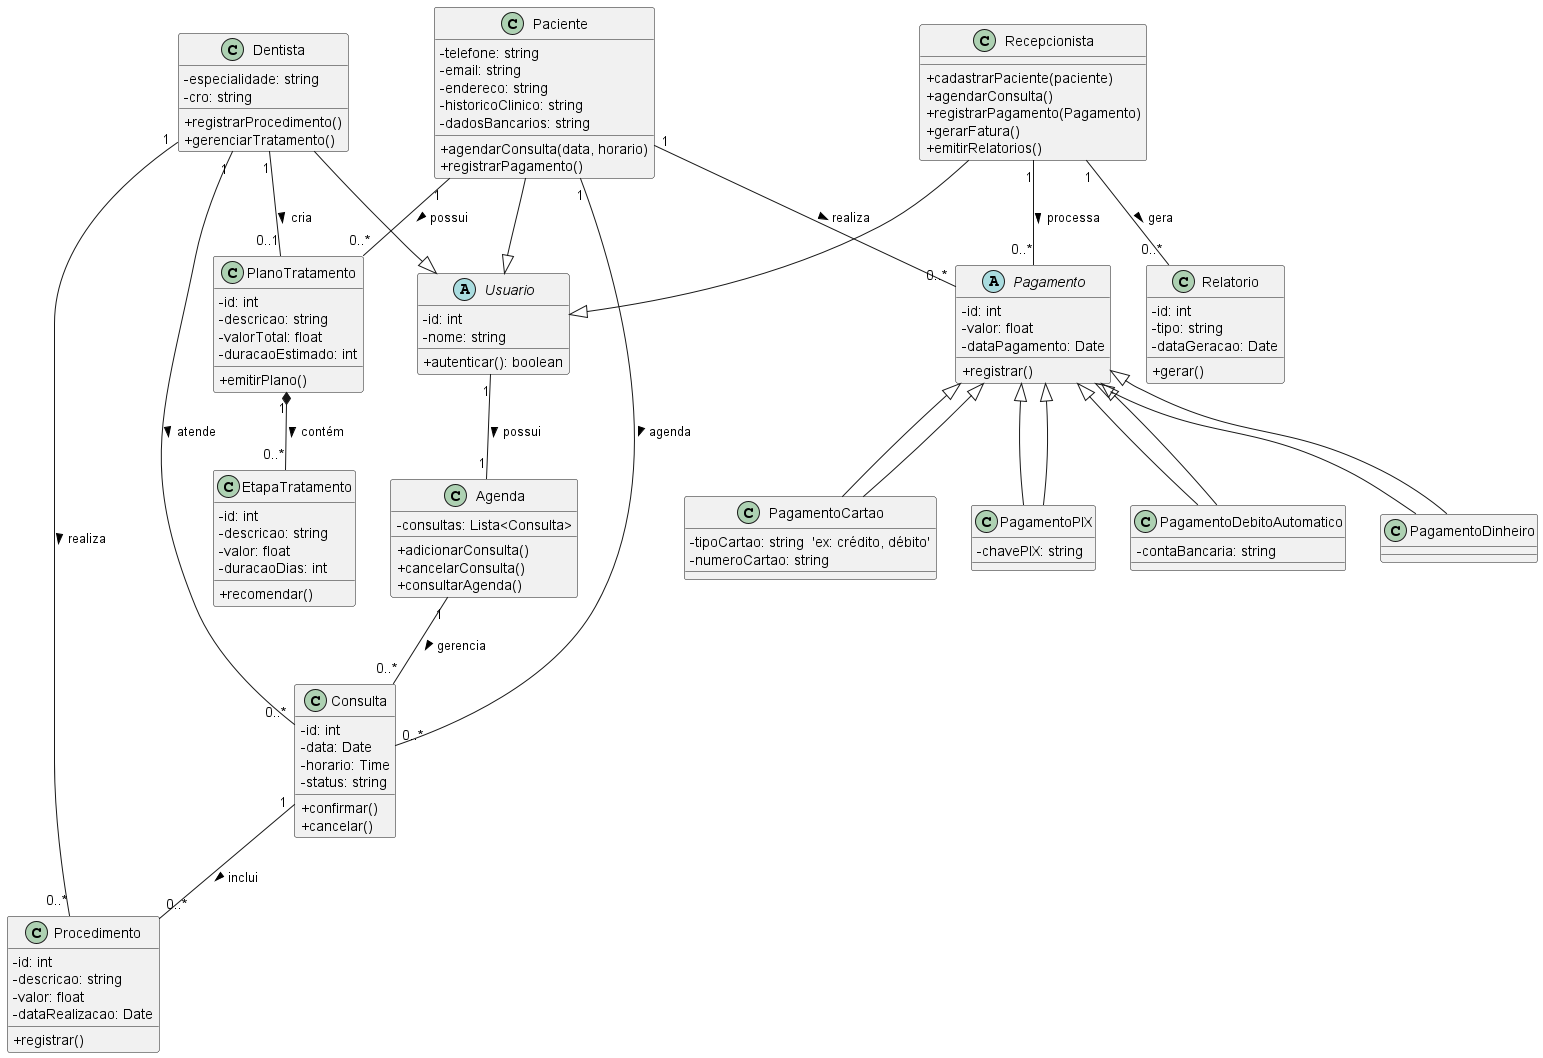

The diagram above was rendered by PlantUML. Its source (embedded in the PNG):
@startuml
skinparam classAttributeIconSize 0

' Superclasse abstrata para usuários do sistema
abstract class Usuario {
  - id: int
  - nome: string
  + autenticar(): boolean
}

class Paciente {
  - telefone: string
  - email: string
  - endereco: string
  - historicoClinico: string
  - dadosBancarios: string
  + agendarConsulta(data, horario)
  + registrarPagamento()
}

class Dentista {
  - especialidade: string
  - cro: string
  + registrarProcedimento()
  + gerenciarTratamento()
}

class Recepcionista {
  + cadastrarPaciente(paciente)
  + agendarConsulta()
  + registrarPagamento(Pagamento)
  + gerarFatura()
  + emitirRelatorios()
}

class Agenda {
  - consultas: Lista<Consulta>
  + adicionarConsulta()
  + cancelarConsulta()
  + consultarAgenda()
}

class Consulta {
  - id: int
  - data: Date
  - horario: Time
  - status: string
  + confirmar()
  + cancelar()
}

class Procedimento {
  - id: int
  - descricao: string
  - valor: float
  - dataRealizacao: Date
  + registrar()
}

abstract class Pagamento {
  - id: int
  - valor: float
  - dataPagamento: Date
  + registrar()
}

class PagamentoDinheiro extends Pagamento {
}

class PagamentoCartao extends Pagamento {
  - tipoCartao: string  'ex: crédito, débito'
  - numeroCartao: string
}

class PagamentoPIX extends Pagamento {
  - chavePIX: string
}

class PagamentoDebitoAutomatico extends Pagamento {
  - contaBancaria: string
}

class PlanoTratamento {
  - id: int
  - descricao: string
  - valorTotal: float
  - duracaoEstimado: int
  + emitirPlano()
}

class EtapaTratamento {
  - id: int
  - descricao: string
  - valor: float
  - duracaoDias: int
  + recomendar()
}

class Relatorio {
  - id: int
  - tipo: string
  - dataGeracao: Date
  + gerar()
}

' Heranças
Paciente --|> Usuario
Dentista --|> Usuario
Recepcionista --|> Usuario

PagamentoDinheiro --|> Pagamento
PagamentoCartao --|> Pagamento
PagamentoPIX --|> Pagamento
PagamentoDebitoAutomatico --|> Pagamento

' Relacionamentos 
Usuario "1" -- "1" Agenda : possui >
Agenda "1" -- "0..*" Consulta : gerencia >
Paciente "1" -- "0..*" Consulta : agenda >
Dentista "1" -- "0..*" Consulta : atende >
Consulta "1" -- "0..*" Procedimento : inclui >
Paciente "1" -- "0..*" Pagamento : realiza >
Recepcionista "1" -- "0..*" Pagamento : processa >
Dentista "1" -- "0..*" Procedimento : realiza >
Dentista "1" -- "0..1" PlanoTratamento : cria >
PlanoTratamento "1" *-- "0..*" EtapaTratamento : contém >
Paciente "1" -- "0..*" PlanoTratamento : possui >
Recepcionista "1" -- "0..*" Relatorio : gera >

@enduml